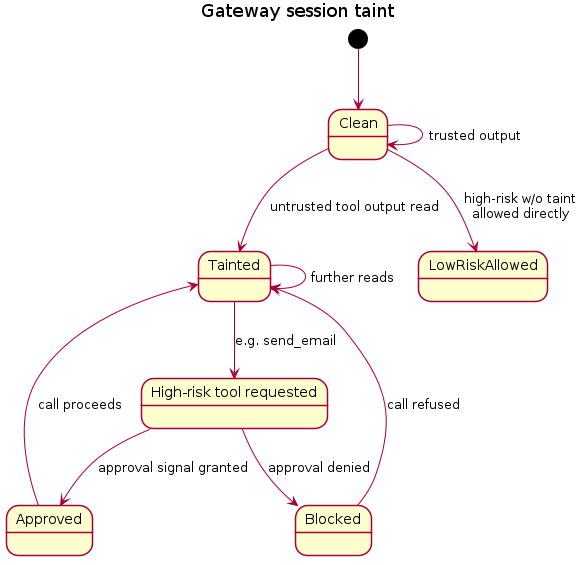

The diagram above was rendered by PlantUML. Its source (embedded in the PNG):
@startuml state-taint
title Gateway session taint

skinparam shadowing false
[*] --> Clean
Clean --> Tainted : untrusted tool output read
Clean --> Clean : trusted output
Tainted --> Tainted : further reads
state "High-risk tool requested" as HR
Tainted --> HR : e.g. send_email
HR --> Approved : approval signal granted
HR --> Blocked : approval denied
Approved --> Tainted : call proceeds
Blocked --> Tainted : call refused
Clean --> LowRiskAllowed : high-risk w/o taint\nallowed directly
@enduml